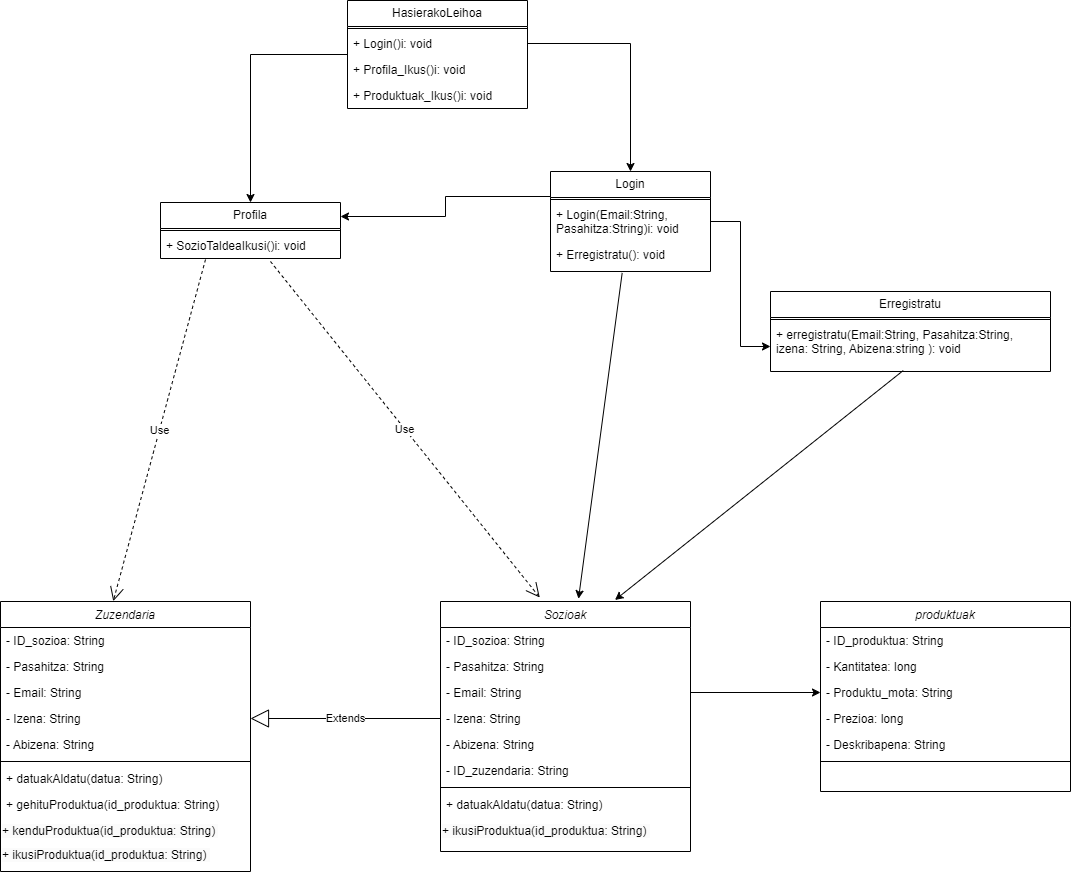

The diagram above was exported from draw.io. Its source (the exported page's mxGraphModel, read from the mxfile embedded in the PNG):
<mxGraphModel dx="2501" dy="780" grid="1" gridSize="10" guides="1" tooltips="1" connect="1" arrows="1" fold="1" page="1" pageScale="1" pageWidth="827" pageHeight="1169" math="0" shadow="0">
  <root>
    <mxCell id="WIyWlLk6GJQsqaUBKTNV-0" />
    <mxCell id="WIyWlLk6GJQsqaUBKTNV-1" parent="WIyWlLk6GJQsqaUBKTNV-0" />
    <mxCell id="zkfFHV4jXpPFQw0GAbJ--0" value="Sozioak" style="swimlane;fontStyle=2;align=center;verticalAlign=top;childLayout=stackLayout;horizontal=1;startSize=26;horizontalStack=0;resizeParent=1;resizeLast=0;collapsible=1;marginBottom=0;rounded=0;shadow=0;strokeWidth=1;" parent="WIyWlLk6GJQsqaUBKTNV-1" vertex="1">
      <mxGeometry x="-320" y="800" width="250" height="250" as="geometry">
        <mxRectangle x="230" y="140" width="160" height="26" as="alternateBounds" />
      </mxGeometry>
    </mxCell>
    <mxCell id="9Ihzrar_nY2mJt1moy0N-10" value="- ID_sozioa: String" style="text;align=left;verticalAlign=top;spacingLeft=4;spacingRight=4;overflow=hidden;rotatable=0;points=[[0,0.5],[1,0.5]];portConstraint=eastwest;rounded=0;shadow=0;html=0;" parent="zkfFHV4jXpPFQw0GAbJ--0" vertex="1">
      <mxGeometry y="26" width="250" height="26" as="geometry" />
    </mxCell>
    <mxCell id="9Ihzrar_nY2mJt1moy0N-14" value="- Pasahitza: String" style="text;align=left;verticalAlign=top;spacingLeft=4;spacingRight=4;overflow=hidden;rotatable=0;points=[[0,0.5],[1,0.5]];portConstraint=eastwest;rounded=0;shadow=0;html=0;" parent="zkfFHV4jXpPFQw0GAbJ--0" vertex="1">
      <mxGeometry y="52" width="250" height="26" as="geometry" />
    </mxCell>
    <mxCell id="9Ihzrar_nY2mJt1moy0N-13" value="- Email: String" style="text;align=left;verticalAlign=top;spacingLeft=4;spacingRight=4;overflow=hidden;rotatable=0;points=[[0,0.5],[1,0.5]];portConstraint=eastwest;rounded=0;shadow=0;html=0;" parent="zkfFHV4jXpPFQw0GAbJ--0" vertex="1">
      <mxGeometry y="78" width="250" height="26" as="geometry" />
    </mxCell>
    <mxCell id="9Ihzrar_nY2mJt1moy0N-11" value="- Izena: String" style="text;align=left;verticalAlign=top;spacingLeft=4;spacingRight=4;overflow=hidden;rotatable=0;points=[[0,0.5],[1,0.5]];portConstraint=eastwest;" parent="zkfFHV4jXpPFQw0GAbJ--0" vertex="1">
      <mxGeometry y="104" width="250" height="26" as="geometry" />
    </mxCell>
    <mxCell id="9Ihzrar_nY2mJt1moy0N-12" value="- Abizena: String" style="text;align=left;verticalAlign=top;spacingLeft=4;spacingRight=4;overflow=hidden;rotatable=0;points=[[0,0.5],[1,0.5]];portConstraint=eastwest;rounded=0;shadow=0;html=0;" parent="zkfFHV4jXpPFQw0GAbJ--0" vertex="1">
      <mxGeometry y="130" width="250" height="26" as="geometry" />
    </mxCell>
    <mxCell id="XabLtO5I7vRhg1yUhUEc-42" value="- ID_zuzendaria: String" style="text;align=left;verticalAlign=top;spacingLeft=4;spacingRight=4;overflow=hidden;rotatable=0;points=[[0,0.5],[1,0.5]];portConstraint=eastwest;rounded=0;shadow=0;html=0;" parent="zkfFHV4jXpPFQw0GAbJ--0" vertex="1">
      <mxGeometry y="156" width="250" height="26" as="geometry" />
    </mxCell>
    <mxCell id="9Ihzrar_nY2mJt1moy0N-15" value="" style="line;html=1;strokeWidth=1;align=left;verticalAlign=middle;spacingTop=-1;spacingLeft=3;spacingRight=3;rotatable=0;labelPosition=right;points=[];portConstraint=eastwest;" parent="zkfFHV4jXpPFQw0GAbJ--0" vertex="1">
      <mxGeometry y="182" width="250" height="8" as="geometry" />
    </mxCell>
    <mxCell id="XabLtO5I7vRhg1yUhUEc-5" value="+ datuakAldatu(datua: String)&amp;nbsp;" style="text;strokeColor=none;fillColor=none;align=left;verticalAlign=top;spacingLeft=4;spacingRight=4;overflow=hidden;rotatable=0;points=[[0,0.5],[1,0.5]];portConstraint=eastwest;whiteSpace=wrap;html=1;" parent="zkfFHV4jXpPFQw0GAbJ--0" vertex="1">
      <mxGeometry y="190" width="250" height="26" as="geometry" />
    </mxCell>
    <mxCell id="XabLtO5I7vRhg1yUhUEc-54" value="&lt;span style=&quot;color: rgb(0, 0, 0); font-family: Helvetica; font-size: 12px; font-style: normal; font-variant-ligatures: normal; font-variant-caps: normal; font-weight: 400; letter-spacing: normal; orphans: 2; text-align: left; text-indent: 0px; text-transform: none; widows: 2; word-spacing: 0px; -webkit-text-stroke-width: 0px; white-space: normal; background-color: rgb(251, 251, 251); text-decoration-thickness: initial; text-decoration-style: initial; text-decoration-color: initial; display: inline !important; float: none;&quot;&gt;+ ikusiProduktua(id_produktua: String)&amp;nbsp;&lt;/span&gt;" style="text;whiteSpace=wrap;html=1;" parent="zkfFHV4jXpPFQw0GAbJ--0" vertex="1">
      <mxGeometry y="216" width="250" height="34" as="geometry" />
    </mxCell>
    <mxCell id="XabLtO5I7vRhg1yUhUEc-0" value="Login" style="swimlane;fontStyle=0;childLayout=stackLayout;horizontal=1;startSize=26;fillColor=none;horizontalStack=0;resizeParent=1;resizeParentMax=0;resizeLast=0;collapsible=1;marginBottom=0;whiteSpace=wrap;html=1;" parent="WIyWlLk6GJQsqaUBKTNV-1" vertex="1">
      <mxGeometry x="-210" y="370" width="160" height="100" as="geometry" />
    </mxCell>
    <mxCell id="XabLtO5I7vRhg1yUhUEc-8" value="" style="line;html=1;strokeWidth=1;align=left;verticalAlign=middle;spacingTop=-1;spacingLeft=3;spacingRight=3;rotatable=0;labelPosition=right;points=[];portConstraint=eastwest;" parent="XabLtO5I7vRhg1yUhUEc-0" vertex="1">
      <mxGeometry y="26" width="160" height="4" as="geometry" />
    </mxCell>
    <mxCell id="XabLtO5I7vRhg1yUhUEc-10" value="+ Login(Email:String, Pasahitza:String)i: void" style="text;strokeColor=none;fillColor=none;align=left;verticalAlign=top;spacingLeft=4;spacingRight=4;overflow=hidden;rotatable=0;points=[[0,0.5],[1,0.5]];portConstraint=eastwest;whiteSpace=wrap;html=1;" parent="XabLtO5I7vRhg1yUhUEc-0" vertex="1">
      <mxGeometry y="30" width="160" height="40" as="geometry" />
    </mxCell>
    <mxCell id="XabLtO5I7vRhg1yUhUEc-26" value="+ Erregistratu(): void" style="text;strokeColor=none;fillColor=none;align=left;verticalAlign=top;spacingLeft=4;spacingRight=4;overflow=hidden;rotatable=0;points=[[0,0.5],[1,0.5]];portConstraint=eastwest;whiteSpace=wrap;html=1;" parent="XabLtO5I7vRhg1yUhUEc-0" vertex="1">
      <mxGeometry y="70" width="160" height="30" as="geometry" />
    </mxCell>
    <mxCell id="XabLtO5I7vRhg1yUhUEc-11" value="Zuzendaria" style="swimlane;fontStyle=2;align=center;verticalAlign=top;childLayout=stackLayout;horizontal=1;startSize=26;horizontalStack=0;resizeParent=1;resizeLast=0;collapsible=1;marginBottom=0;rounded=0;shadow=0;strokeWidth=1;" parent="WIyWlLk6GJQsqaUBKTNV-1" vertex="1">
      <mxGeometry x="-760" y="800" width="250" height="270" as="geometry">
        <mxRectangle x="230" y="140" width="160" height="26" as="alternateBounds" />
      </mxGeometry>
    </mxCell>
    <mxCell id="XabLtO5I7vRhg1yUhUEc-12" value="- ID_sozioa: String" style="text;align=left;verticalAlign=top;spacingLeft=4;spacingRight=4;overflow=hidden;rotatable=0;points=[[0,0.5],[1,0.5]];portConstraint=eastwest;rounded=0;shadow=0;html=0;" parent="XabLtO5I7vRhg1yUhUEc-11" vertex="1">
      <mxGeometry y="26" width="250" height="26" as="geometry" />
    </mxCell>
    <mxCell id="XabLtO5I7vRhg1yUhUEc-13" value="- Pasahitza: String" style="text;align=left;verticalAlign=top;spacingLeft=4;spacingRight=4;overflow=hidden;rotatable=0;points=[[0,0.5],[1,0.5]];portConstraint=eastwest;rounded=0;shadow=0;html=0;" parent="XabLtO5I7vRhg1yUhUEc-11" vertex="1">
      <mxGeometry y="52" width="250" height="26" as="geometry" />
    </mxCell>
    <mxCell id="XabLtO5I7vRhg1yUhUEc-14" value="- Email: String" style="text;align=left;verticalAlign=top;spacingLeft=4;spacingRight=4;overflow=hidden;rotatable=0;points=[[0,0.5],[1,0.5]];portConstraint=eastwest;rounded=0;shadow=0;html=0;" parent="XabLtO5I7vRhg1yUhUEc-11" vertex="1">
      <mxGeometry y="78" width="250" height="26" as="geometry" />
    </mxCell>
    <mxCell id="XabLtO5I7vRhg1yUhUEc-15" value="- Izena: String" style="text;align=left;verticalAlign=top;spacingLeft=4;spacingRight=4;overflow=hidden;rotatable=0;points=[[0,0.5],[1,0.5]];portConstraint=eastwest;" parent="XabLtO5I7vRhg1yUhUEc-11" vertex="1">
      <mxGeometry y="104" width="250" height="26" as="geometry" />
    </mxCell>
    <mxCell id="XabLtO5I7vRhg1yUhUEc-16" value="- Abizena: String" style="text;align=left;verticalAlign=top;spacingLeft=4;spacingRight=4;overflow=hidden;rotatable=0;points=[[0,0.5],[1,0.5]];portConstraint=eastwest;rounded=0;shadow=0;html=0;" parent="XabLtO5I7vRhg1yUhUEc-11" vertex="1">
      <mxGeometry y="130" width="250" height="26" as="geometry" />
    </mxCell>
    <mxCell id="XabLtO5I7vRhg1yUhUEc-17" value="" style="line;html=1;strokeWidth=1;align=left;verticalAlign=middle;spacingTop=-1;spacingLeft=3;spacingRight=3;rotatable=0;labelPosition=right;points=[];portConstraint=eastwest;" parent="XabLtO5I7vRhg1yUhUEc-11" vertex="1">
      <mxGeometry y="156" width="250" height="8" as="geometry" />
    </mxCell>
    <mxCell id="XabLtO5I7vRhg1yUhUEc-51" value="+ datuakAldatu(datua: String)&amp;nbsp;" style="text;strokeColor=none;fillColor=none;align=left;verticalAlign=top;spacingLeft=4;spacingRight=4;overflow=hidden;rotatable=0;points=[[0,0.5],[1,0.5]];portConstraint=eastwest;whiteSpace=wrap;html=1;" parent="XabLtO5I7vRhg1yUhUEc-11" vertex="1">
      <mxGeometry y="164" width="250" height="26" as="geometry" />
    </mxCell>
    <mxCell id="XabLtO5I7vRhg1yUhUEc-18" value="+ gehituProduktua(id_produktua: String)&amp;nbsp;" style="text;strokeColor=none;fillColor=none;align=left;verticalAlign=top;spacingLeft=4;spacingRight=4;overflow=hidden;rotatable=0;points=[[0,0.5],[1,0.5]];portConstraint=eastwest;whiteSpace=wrap;html=1;" parent="XabLtO5I7vRhg1yUhUEc-11" vertex="1">
      <mxGeometry y="190" width="250" height="26" as="geometry" />
    </mxCell>
    <mxCell id="XabLtO5I7vRhg1yUhUEc-52" value="&lt;span style=&quot;color: rgb(0, 0, 0); font-family: Helvetica; font-size: 12px; font-style: normal; font-variant-ligatures: normal; font-variant-caps: normal; font-weight: 400; letter-spacing: normal; orphans: 2; text-align: left; text-indent: 0px; text-transform: none; widows: 2; word-spacing: 0px; -webkit-text-stroke-width: 0px; white-space: normal; background-color: rgb(251, 251, 251); text-decoration-thickness: initial; text-decoration-style: initial; text-decoration-color: initial; display: inline !important; float: none;&quot;&gt;+ kenduProduktua(id_produktua: String)&amp;nbsp;&lt;/span&gt;" style="text;whiteSpace=wrap;html=1;" parent="XabLtO5I7vRhg1yUhUEc-11" vertex="1">
      <mxGeometry y="216" width="250" height="24" as="geometry" />
    </mxCell>
    <mxCell id="XabLtO5I7vRhg1yUhUEc-53" value="&lt;span style=&quot;color: rgb(0, 0, 0); font-family: Helvetica; font-size: 12px; font-style: normal; font-variant-ligatures: normal; font-variant-caps: normal; font-weight: 400; letter-spacing: normal; orphans: 2; text-align: left; text-indent: 0px; text-transform: none; widows: 2; word-spacing: 0px; -webkit-text-stroke-width: 0px; white-space: normal; background-color: rgb(251, 251, 251); text-decoration-thickness: initial; text-decoration-style: initial; text-decoration-color: initial; display: inline !important; float: none;&quot;&gt;+ ikusiProduktua(id_produktua: String)&amp;nbsp;&lt;/span&gt;" style="text;whiteSpace=wrap;html=1;" parent="XabLtO5I7vRhg1yUhUEc-11" vertex="1">
      <mxGeometry y="240" width="250" height="20" as="geometry" />
    </mxCell>
    <mxCell id="XabLtO5I7vRhg1yUhUEc-19" value="Extends" style="endArrow=block;endSize=16;endFill=0;html=1;rounded=0;exitX=0;exitY=0.5;exitDx=0;exitDy=0;entryX=1;entryY=0.5;entryDx=0;entryDy=0;" parent="WIyWlLk6GJQsqaUBKTNV-1" source="9Ihzrar_nY2mJt1moy0N-11" target="XabLtO5I7vRhg1yUhUEc-15" edge="1">
      <mxGeometry width="160" relative="1" as="geometry">
        <mxPoint x="530" y="350" as="sourcePoint" />
        <mxPoint x="690" y="350" as="targetPoint" />
      </mxGeometry>
    </mxCell>
    <mxCell id="XabLtO5I7vRhg1yUhUEc-38" style="edgeStyle=orthogonalEdgeStyle;rounded=0;orthogonalLoop=1;jettySize=auto;html=1;entryX=0.5;entryY=0;entryDx=0;entryDy=0;" parent="WIyWlLk6GJQsqaUBKTNV-1" source="XabLtO5I7vRhg1yUhUEc-20" target="XabLtO5I7vRhg1yUhUEc-27" edge="1">
      <mxGeometry relative="1" as="geometry" />
    </mxCell>
    <mxCell id="XabLtO5I7vRhg1yUhUEc-20" value="HasierakoLeihoa" style="swimlane;fontStyle=0;childLayout=stackLayout;horizontal=1;startSize=26;fillColor=none;horizontalStack=0;resizeParent=1;resizeParentMax=0;resizeLast=0;collapsible=1;marginBottom=0;whiteSpace=wrap;html=1;" parent="WIyWlLk6GJQsqaUBKTNV-1" vertex="1">
      <mxGeometry x="-413" y="199" width="180" height="108" as="geometry" />
    </mxCell>
    <mxCell id="XabLtO5I7vRhg1yUhUEc-23" value="" style="line;html=1;strokeWidth=1;align=left;verticalAlign=middle;spacingTop=-1;spacingLeft=3;spacingRight=3;rotatable=0;labelPosition=right;points=[];portConstraint=eastwest;" parent="XabLtO5I7vRhg1yUhUEc-20" vertex="1">
      <mxGeometry y="26" width="180" height="4" as="geometry" />
    </mxCell>
    <mxCell id="XabLtO5I7vRhg1yUhUEc-24" value="+ Login()i: void" style="text;strokeColor=none;fillColor=none;align=left;verticalAlign=top;spacingLeft=4;spacingRight=4;overflow=hidden;rotatable=0;points=[[0,0.5],[1,0.5]];portConstraint=eastwest;whiteSpace=wrap;html=1;" parent="XabLtO5I7vRhg1yUhUEc-20" vertex="1">
      <mxGeometry y="30" width="180" height="26" as="geometry" />
    </mxCell>
    <mxCell id="XabLtO5I7vRhg1yUhUEc-25" value="+ Profila_Ikus()i: void" style="text;strokeColor=none;fillColor=none;align=left;verticalAlign=top;spacingLeft=4;spacingRight=4;overflow=hidden;rotatable=0;points=[[0,0.5],[1,0.5]];portConstraint=eastwest;whiteSpace=wrap;html=1;" parent="XabLtO5I7vRhg1yUhUEc-20" vertex="1">
      <mxGeometry y="56" width="180" height="26" as="geometry" />
    </mxCell>
    <mxCell id="XabLtO5I7vRhg1yUhUEc-65" value="+ Produktuak_Ikus()i: void" style="text;strokeColor=none;fillColor=none;align=left;verticalAlign=top;spacingLeft=4;spacingRight=4;overflow=hidden;rotatable=0;points=[[0,0.5],[1,0.5]];portConstraint=eastwest;whiteSpace=wrap;html=1;" parent="XabLtO5I7vRhg1yUhUEc-20" vertex="1">
      <mxGeometry y="82" width="180" height="26" as="geometry" />
    </mxCell>
    <mxCell id="XabLtO5I7vRhg1yUhUEc-27" value="Profila" style="swimlane;fontStyle=0;childLayout=stackLayout;horizontal=1;startSize=26;fillColor=none;horizontalStack=0;resizeParent=1;resizeParentMax=0;resizeLast=0;collapsible=1;marginBottom=0;whiteSpace=wrap;html=1;" parent="WIyWlLk6GJQsqaUBKTNV-1" vertex="1">
      <mxGeometry x="-600" y="401" width="180" height="56" as="geometry" />
    </mxCell>
    <mxCell id="XabLtO5I7vRhg1yUhUEc-30" value="" style="line;html=1;strokeWidth=1;align=left;verticalAlign=middle;spacingTop=-1;spacingLeft=3;spacingRight=3;rotatable=0;labelPosition=right;points=[];portConstraint=eastwest;" parent="XabLtO5I7vRhg1yUhUEc-27" vertex="1">
      <mxGeometry y="26" width="180" height="4" as="geometry" />
    </mxCell>
    <mxCell id="XabLtO5I7vRhg1yUhUEc-58" value="+ SozioTaldeaIkusi()i: void" style="text;strokeColor=none;fillColor=none;align=left;verticalAlign=top;spacingLeft=4;spacingRight=4;overflow=hidden;rotatable=0;points=[[0,0.5],[1,0.5]];portConstraint=eastwest;whiteSpace=wrap;html=1;" parent="XabLtO5I7vRhg1yUhUEc-27" vertex="1">
      <mxGeometry y="30" width="180" height="26" as="geometry" />
    </mxCell>
    <mxCell id="XabLtO5I7vRhg1yUhUEc-33" value="Erregistratu" style="swimlane;fontStyle=0;childLayout=stackLayout;horizontal=1;startSize=26;fillColor=none;horizontalStack=0;resizeParent=1;resizeParentMax=0;resizeLast=0;collapsible=1;marginBottom=0;whiteSpace=wrap;html=1;" parent="WIyWlLk6GJQsqaUBKTNV-1" vertex="1">
      <mxGeometry x="10" y="490" width="280" height="80" as="geometry" />
    </mxCell>
    <mxCell id="XabLtO5I7vRhg1yUhUEc-34" value="" style="line;html=1;strokeWidth=1;align=left;verticalAlign=middle;spacingTop=-1;spacingLeft=3;spacingRight=3;rotatable=0;labelPosition=right;points=[];portConstraint=eastwest;" parent="XabLtO5I7vRhg1yUhUEc-33" vertex="1">
      <mxGeometry y="26" width="280" height="4" as="geometry" />
    </mxCell>
    <mxCell id="XabLtO5I7vRhg1yUhUEc-35" value="+ erregistratu(Email:String, Pasahitza:String, izena: String, Abizena:string&amp;nbsp;): void" style="text;strokeColor=none;fillColor=none;align=left;verticalAlign=top;spacingLeft=4;spacingRight=4;overflow=hidden;rotatable=0;points=[[0,0.5],[1,0.5]];portConstraint=eastwest;whiteSpace=wrap;html=1;" parent="XabLtO5I7vRhg1yUhUEc-33" vertex="1">
      <mxGeometry y="30" width="280" height="50" as="geometry" />
    </mxCell>
    <mxCell id="XabLtO5I7vRhg1yUhUEc-37" style="edgeStyle=orthogonalEdgeStyle;rounded=0;orthogonalLoop=1;jettySize=auto;html=1;exitX=1;exitY=0.5;exitDx=0;exitDy=0;entryX=0.5;entryY=0;entryDx=0;entryDy=0;" parent="WIyWlLk6GJQsqaUBKTNV-1" source="XabLtO5I7vRhg1yUhUEc-24" target="XabLtO5I7vRhg1yUhUEc-0" edge="1">
      <mxGeometry relative="1" as="geometry">
        <mxPoint x="-110" y="170" as="targetPoint" />
      </mxGeometry>
    </mxCell>
    <mxCell id="XabLtO5I7vRhg1yUhUEc-39" style="edgeStyle=orthogonalEdgeStyle;rounded=0;orthogonalLoop=1;jettySize=auto;html=1;entryX=0;entryY=0.5;entryDx=0;entryDy=0;" parent="WIyWlLk6GJQsqaUBKTNV-1" source="XabLtO5I7vRhg1yUhUEc-10" target="XabLtO5I7vRhg1yUhUEc-35" edge="1">
      <mxGeometry relative="1" as="geometry" />
    </mxCell>
    <mxCell id="XabLtO5I7vRhg1yUhUEc-43" value="produktuak" style="swimlane;fontStyle=2;align=center;verticalAlign=top;childLayout=stackLayout;horizontal=1;startSize=26;horizontalStack=0;resizeParent=1;resizeLast=0;collapsible=1;marginBottom=0;rounded=0;shadow=0;strokeWidth=1;" parent="WIyWlLk6GJQsqaUBKTNV-1" vertex="1">
      <mxGeometry x="60" y="800" width="250" height="190" as="geometry">
        <mxRectangle x="230" y="140" width="160" height="26" as="alternateBounds" />
      </mxGeometry>
    </mxCell>
    <mxCell id="XabLtO5I7vRhg1yUhUEc-44" value="- ID_produktua: String" style="text;align=left;verticalAlign=top;spacingLeft=4;spacingRight=4;overflow=hidden;rotatable=0;points=[[0,0.5],[1,0.5]];portConstraint=eastwest;rounded=0;shadow=0;html=0;" parent="XabLtO5I7vRhg1yUhUEc-43" vertex="1">
      <mxGeometry y="26" width="250" height="26" as="geometry" />
    </mxCell>
    <mxCell id="XabLtO5I7vRhg1yUhUEc-45" value="- Kantitatea: long" style="text;align=left;verticalAlign=top;spacingLeft=4;spacingRight=4;overflow=hidden;rotatable=0;points=[[0,0.5],[1,0.5]];portConstraint=eastwest;rounded=0;shadow=0;html=0;" parent="XabLtO5I7vRhg1yUhUEc-43" vertex="1">
      <mxGeometry y="52" width="250" height="26" as="geometry" />
    </mxCell>
    <mxCell id="XabLtO5I7vRhg1yUhUEc-46" value="- Produktu_mota: String" style="text;align=left;verticalAlign=top;spacingLeft=4;spacingRight=4;overflow=hidden;rotatable=0;points=[[0,0.5],[1,0.5]];portConstraint=eastwest;rounded=0;shadow=0;html=0;" parent="XabLtO5I7vRhg1yUhUEc-43" vertex="1">
      <mxGeometry y="78" width="250" height="26" as="geometry" />
    </mxCell>
    <mxCell id="XabLtO5I7vRhg1yUhUEc-47" value="- Prezioa: long" style="text;align=left;verticalAlign=top;spacingLeft=4;spacingRight=4;overflow=hidden;rotatable=0;points=[[0,0.5],[1,0.5]];portConstraint=eastwest;" parent="XabLtO5I7vRhg1yUhUEc-43" vertex="1">
      <mxGeometry y="104" width="250" height="26" as="geometry" />
    </mxCell>
    <mxCell id="XabLtO5I7vRhg1yUhUEc-48" value="- Deskribapena: String" style="text;align=left;verticalAlign=top;spacingLeft=4;spacingRight=4;overflow=hidden;rotatable=0;points=[[0,0.5],[1,0.5]];portConstraint=eastwest;rounded=0;shadow=0;html=0;" parent="XabLtO5I7vRhg1yUhUEc-43" vertex="1">
      <mxGeometry y="130" width="250" height="26" as="geometry" />
    </mxCell>
    <mxCell id="XabLtO5I7vRhg1yUhUEc-49" value="" style="line;html=1;strokeWidth=1;align=left;verticalAlign=middle;spacingTop=-1;spacingLeft=3;spacingRight=3;rotatable=0;labelPosition=right;points=[];portConstraint=eastwest;" parent="XabLtO5I7vRhg1yUhUEc-43" vertex="1">
      <mxGeometry y="156" width="250" height="8" as="geometry" />
    </mxCell>
    <mxCell id="XabLtO5I7vRhg1yUhUEc-55" style="edgeStyle=orthogonalEdgeStyle;rounded=0;orthogonalLoop=1;jettySize=auto;html=1;exitX=1;exitY=0.5;exitDx=0;exitDy=0;entryX=0;entryY=0.5;entryDx=0;entryDy=0;" parent="WIyWlLk6GJQsqaUBKTNV-1" source="9Ihzrar_nY2mJt1moy0N-13" target="XabLtO5I7vRhg1yUhUEc-46" edge="1">
      <mxGeometry relative="1" as="geometry" />
    </mxCell>
    <mxCell id="XabLtO5I7vRhg1yUhUEc-56" value="Use" style="endArrow=open;endSize=12;dashed=1;html=1;rounded=0;entryX=0.451;entryY=-0.001;entryDx=0;entryDy=0;entryPerimeter=0;exitX=0.25;exitY=1.038;exitDx=0;exitDy=0;exitPerimeter=0;" parent="WIyWlLk6GJQsqaUBKTNV-1" target="XabLtO5I7vRhg1yUhUEc-11" edge="1" source="XabLtO5I7vRhg1yUhUEc-58">
      <mxGeometry width="160" relative="1" as="geometry">
        <mxPoint x="-600" y="510" as="sourcePoint" />
        <mxPoint x="250" y="470" as="targetPoint" />
      </mxGeometry>
    </mxCell>
    <mxCell id="XabLtO5I7vRhg1yUhUEc-57" value="Use" style="endArrow=open;endSize=12;dashed=1;html=1;rounded=0;exitX=0.611;exitY=1.115;exitDx=0;exitDy=0;entryX=0.397;entryY=-0.016;entryDx=0;entryDy=0;exitPerimeter=0;entryPerimeter=0;" parent="WIyWlLk6GJQsqaUBKTNV-1" source="XabLtO5I7vRhg1yUhUEc-58" target="zkfFHV4jXpPFQw0GAbJ--0" edge="1">
      <mxGeometry width="160" relative="1" as="geometry">
        <mxPoint x="-420.7199999999998" y="481.88200000000006" as="sourcePoint" />
        <mxPoint x="578" y="549" as="targetPoint" />
      </mxGeometry>
    </mxCell>
    <mxCell id="XabLtO5I7vRhg1yUhUEc-63" value="" style="endArrow=classic;html=1;rounded=0;exitX=0.448;exitY=1.047;exitDx=0;exitDy=0;exitPerimeter=0;entryX=0.552;entryY=-0.011;entryDx=0;entryDy=0;entryPerimeter=0;" parent="WIyWlLk6GJQsqaUBKTNV-1" source="XabLtO5I7vRhg1yUhUEc-26" target="zkfFHV4jXpPFQw0GAbJ--0" edge="1">
      <mxGeometry width="50" height="50" relative="1" as="geometry">
        <mxPoint x="-70" y="620" as="sourcePoint" />
        <mxPoint x="-20" y="570" as="targetPoint" />
      </mxGeometry>
    </mxCell>
    <mxCell id="XabLtO5I7vRhg1yUhUEc-64" value="" style="endArrow=classic;html=1;rounded=0;exitX=0.474;exitY=0.981;exitDx=0;exitDy=0;exitPerimeter=0;entryX=0.698;entryY=-0.006;entryDx=0;entryDy=0;entryPerimeter=0;" parent="WIyWlLk6GJQsqaUBKTNV-1" source="XabLtO5I7vRhg1yUhUEc-35" target="zkfFHV4jXpPFQw0GAbJ--0" edge="1">
      <mxGeometry width="50" height="50" relative="1" as="geometry">
        <mxPoint x="10" y="740" as="sourcePoint" />
        <mxPoint x="60" y="690" as="targetPoint" />
      </mxGeometry>
    </mxCell>
    <mxCell id="iX2QRE4phuG1VKg2I7M5-0" style="edgeStyle=orthogonalEdgeStyle;rounded=0;orthogonalLoop=1;jettySize=auto;html=1;exitX=0;exitY=0.25;exitDx=0;exitDy=0;entryX=1;entryY=0.25;entryDx=0;entryDy=0;" edge="1" parent="WIyWlLk6GJQsqaUBKTNV-1" source="XabLtO5I7vRhg1yUhUEc-0" target="XabLtO5I7vRhg1yUhUEc-27">
      <mxGeometry relative="1" as="geometry">
        <mxPoint x="-420" y="444" as="sourcePoint" />
        <mxPoint x="-310" y="460" as="targetPoint" />
      </mxGeometry>
    </mxCell>
  </root>
</mxGraphModel>